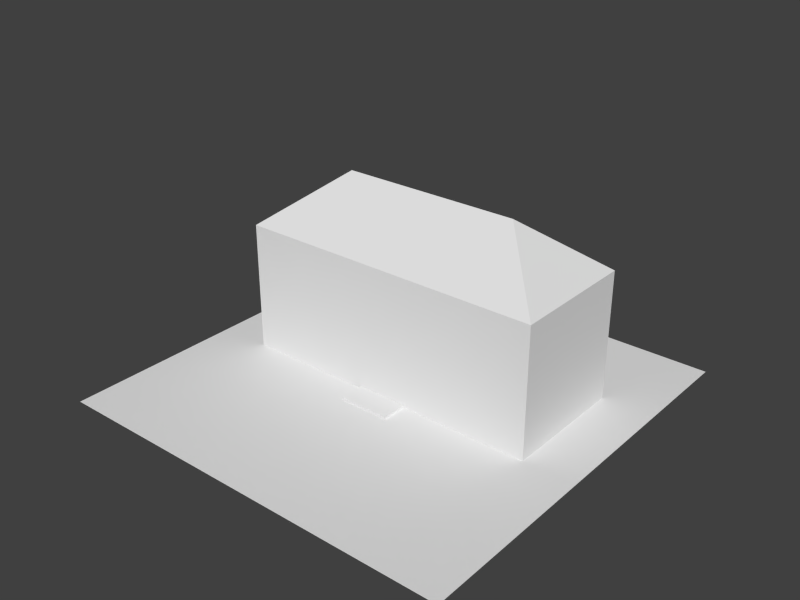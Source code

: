 # Source: house10.blend  (saved by Blender 2.79.0; exported with 4.5.12 LTS)
import bpy
from mathutils import Matrix  # noqa: F401  (used for matrix-valued properties, if any)

bpy.ops.wm.read_factory_settings(use_empty=True)
scene = bpy.context.scene
scene.name = 'Scene'

# ---- collections
col_collection_1 = bpy.data.collections.new('Collection 1'); scene.collection.children.link(col_collection_1)

# ---- materials (node trees are filled in below, after node groups)
mat_material = bpy.data.materials.new('Material')
mat_material.alpha_threshold = 0.0
mat_material.use_transparent_shadow = False
mat_material.roughness = 0.5
mat_material.line_color = (0.0, 0.0, 0.0, 1.0)
mat_bldg_mat = bpy.data.materials.new('Bldg_Mat')
mat_bldg_mat.alpha_threshold = 0.0
mat_bldg_mat.use_transparent_shadow = False
mat_bldg_mat.roughness = 0.5
mat_bldg_mat.line_color = (0.0, 0.0, 0.0, 1.0)

# ---- material node trees

# ---- world
world_world = bpy.data.worlds.new('World'); scene.world = world_world
world_world.color = (0.05088, 0.05088, 0.05088)
world_world.use_sun_shadow = False
world_world.sun_shadow_jitter_overblur = 0.0
world_world.cycles.sampling_method = 'NONE'
world_world.cycles.sample_map_resolution = 256

# ---- meshes
me_plane = bpy.data.meshes.new('Plane')
me_plane.from_pydata([(8.0, -8.0, 0.0), (-8.0, -8.0, 0.0), (8.0, 8.0, 0.0), (-8.0, 8.0, 0.0), (-1.0, -2.0, 0.0), (-1.0, -1.0, 0.0), (1.0, -1.0, 0.0), (1.0, -2.0, 0.0), (-1.0, -2.0, 0.1), (-1.0, -1.0, 0.1), (1.0, -1.0, 0.1), (1.0, -2.0, 0.1), (-6.0, -1.0, 0.0), (-6.0, 4.0, 0.0), (6.0, 4.0, 0.0), (6.0, -1.0, 0.0), (-6.0, -1.0, 5.0), (-6.0, 4.0, 5.0), (6.0, 4.0, 5.0), (6.0, -1.0, 5.0), (-3.5, 1.5, 7.0), (3.5, 1.5, 7.0)], [], [(1, 0, 2, 3), (8, 9, 5, 4), (9, 10, 6, 5), (10, 11, 7, 6), (11, 8, 4, 7), (4, 5, 6, 7), (11, 10, 9, 8), (12, 16, 17, 13), (17, 18, 14, 13), (14, 18, 19, 15), (19, 16, 12, 15), (12, 13, 14, 15), (16, 20, 17), (21, 18, 17, 20), (18, 21, 19), (19, 21, 20, 16)])
me_plane.polygons.foreach_set('material_index', [0, 0, 0, 0, 0, 0, 0, 1, 1, 1, 1, 1, 1, 1, 1, 1])
_uv = me_plane.uv_layers.new(name='UVMap')
_uv.uv.foreach_set('vector', [9.998e-05, 0.0001001, 0.9999, 9.998e-05, 0.9999, 0.9999, 0.0001001, 0.9999, 0.0, 0.0, 0.0, 0.0, 0.0, 0.0, 0.0, 0.0, 0.0, 0.0, 0.0, 0.0, 0.0, 0.0, 0.0, 0.0, 0.0, 0.0, 0.0, 0.0, 0.0, 0.0, 0.0, 0.0, 0.0, 0.0, 0.0, 0.0, 0.0, 0.0, 0.0, 0.0, 0.0, 0.0, 0.0, 0.0, 0.0, 0.0, 0.0, 0.0, 0.0, 0.0, 0.0, 0.0, 0.0, 0.0, 0.0, 0.0, 0.0, 0.5, 0.2941, 0.5, 0.2941, 1.0, 0.0, 1.0, 1.0, 0.5, 0.2941, 0.5, 0.2941, 0.0, 1.0, 0.0, 0.0, 0.5, 0.2941, 0.5, 0.2941, 1.0, 0.0, 1.0, 1.0, 0.5, 0.2941, 0.5, 0.2941, 0.0, 1.0, 0.0, 0.0, 0.0, 0.5633, 0.256, 1.0, 1.0, 0.0, 1.0, 0.4488, 0.6656, 0.9157, 0.6451, 0.7199, 0.9027, 0.5963, 0.6246, 0.9518, 0.7117, 0.9548, 0.9181, 0.5542, 0.8822, 0.5933, 0.6195, 0.8615, 0.6656, 0.6747, 0.9283, 0.4126, 0.6093, 0.9036, 0.6246, 0.9187, 0.9078, 0.4277, 0.9283])
me_plane.materials.append(mat_material)
me_plane.materials.append(mat_bldg_mat)
me_plane.use_remesh_preserve_volume = False
me_plane.use_remesh_preserve_attributes = False
me_plane.use_mirror_vertex_groups = False
me_plane.update()

# ---- objects
ob_manor = bpy.data.objects.new('manor', me_plane)

# ---- transforms, parenting, visibility, modifiers, constraints
ob_manor.location = (0.0, 0.0, 0.0)
ob_manor.lineart.crease_threshold = 0.0

# ---- collection membership
col_collection_1.objects.link(ob_manor)

# ---- scene / render settings (as saved in the file)
scene.frame_start = 1; scene.frame_end = 250; scene.frame_set(8)
scene.render.engine = 'BLENDER_EEVEE_NEXT'
scene.render.image_settings.color_mode = 'RGB'
scene.render.image_settings.compression = 90
scene.render.resolution_x = 1600
scene.render.resolution_y = 1200
scene.render.resolution_percentage = 50
scene.render.dither_intensity = 0.0
scene.cycles.use_denoising = False
scene.cycles.samples = 10
scene.cycles.sampling_pattern = 'TABULATED_SOBOL'
scene.cycles.light_sampling_threshold = 0.0
scene.cycles.use_adaptive_sampling = False
scene.cycles.use_light_tree = False
scene.cycles.blur_glossy = 0.0
scene.cycles.volume_bounces = 1
scene.cycles.pixel_filter_type = 'GAUSSIAN'
scene.cycles.sample_clamp_indirect = 0.0
scene.view_settings.view_transform = 'Standard'
bpy.context.view_layer.update()

# ---- added for rendering (the .blend has no active camera and no usable light): camera, sun
cam_auto = bpy.data.cameras.new('AutoCamera')
cam_auto.lens = 50.0
cam_auto.sensor_width = 36.0
cam_auto.clip_end = 1000.0
ob_auto_camera = bpy.data.objects.new('AutoCamera', cam_auto)
scene.collection.objects.link(ob_auto_camera)
ob_auto_camera.location = (21.9144, -26.2972, 21.0315)
ob_auto_camera.rotation_euler = (1.09748, -7.21219e-08, 0.694738)
scene.camera = ob_auto_camera
light_auto_sun = bpy.data.lights.new('AutoSun', 'SUN')
light_auto_sun.energy = 3.0
light_auto_sun.angle = 0.0523599
ob_auto_sun = bpy.data.objects.new('AutoSun', light_auto_sun)
scene.collection.objects.link(ob_auto_sun)
ob_auto_sun.rotation_euler = (0.872665, 0.174533, 0.523599)
bpy.context.view_layer.update()
